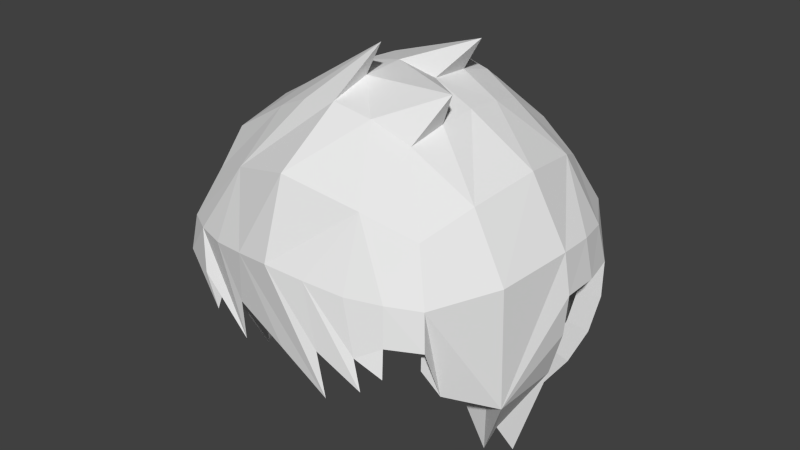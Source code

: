 # Source: hair_1.blend  (saved by Blender 2.74.0; exported with 4.5.12 LTS)
import bpy
from mathutils import Matrix  # noqa: F401  (used for matrix-valued properties, if any)

bpy.ops.wm.read_factory_settings(use_empty=True)
scene = bpy.context.scene
scene.name = 'Scene'

# ---- collections
col_collection_1 = bpy.data.collections.new('Collection 1'); scene.collection.children.link(col_collection_1)

# ---- world
world_world = bpy.data.worlds.new('World'); scene.world = world_world
world_world.color = (0.05088, 0.05088, 0.05088)
world_world.use_sun_shadow = False
world_world.sun_shadow_jitter_overblur = 0.0
world_world.cycles.sampling_method = 'MANUAL'
world_world.cycles.sample_map_resolution = 256

# ---- meshes
me_cube_002 = bpy.data.meshes.new('Cube.002')
me_cube_002.from_pydata([(0.5375, -0.5147, 3.271), (0.5375, -1.138, 2.529), (0.5375, 0.5604, 3.271), (1.088, 0.5624, 1.438), (1.014, -0.4275, 1.404), (1.236, -0.506, 2.558), (1.236, 0.5604, 2.565), (0.5221, 1.167, 1.499), (0.5375, 1.207, 2.551), (0.5737, 1.252, 2.019), (1.316, 0.02501, 2.611), (1.261, -0.5221, 2.005), (1.091, 0.0503, 1.377), (1.279, 0.6009, 2.022), (0.5776, 0.02285, 3.363), (0.4975, 0.9909, 2.999), (0.9809, 0.9909, 2.514), (0.9245, 0.9782, 1.506), (0.4411, 0.9322, 1.051), (0.9809, 0.5204, 3.003), (0.9809, -0.4725, 3.001), (0.9809, -0.9285, 2.5), (0.7584, 0.5141, 0.9596), (0.4975, -0.9394, 2.994), (1.341, 0.03242, 2.024), (1.037, 1.051, 2.015), (1.051, 0.02339, 3.077), (1.009, -0.9608, 1.985), (0.8363, -0.8003, 2.847), (0.7219, 0.827, 1.155), (0.8363, 0.8534, 2.853), (1.287, 0.5907, 2.297), (1.301, 0.297, 2.596), (1.212, 0.5903, 1.723), (1.366, 0.02821, 2.321), (1.249, 0.04025, 1.691), (1.353, 0.3146, 2.312), (0.5505, -1.171, 2.26), (0.7742, -1.053, 2.521), (0.2718, -1.197, 2.567), (1.014, -0.9633, 2.244), (0.8014, -1.087, 2.255), (0.2804, -1.232, 2.281), (0.6783, -1.135, 2.258), (0.4164, -1.205, 2.271), (-0.5375, 1.207, 2.551), (-0.5221, 1.167, 1.499), (-1.236, 0.5604, 2.565), (-1.236, -0.506, 2.558), (-1.014, -0.4275, 1.404), (-1.088, 0.5624, 1.438), (-0.5375, -1.138, 2.529), (-0.5375, -0.5147, 3.271), (-0.5375, 0.5604, 3.271), (0.0, 1.317, 2.631), (-0.5737, 1.252, 2.019), (0.0, 1.243, 1.454), (-1.316, 0.02501, 2.611), (-1.261, -0.5221, 2.005), (-1.091, 0.0503, 1.377), (-1.279, 0.6009, 2.022), (0.0, -1.242, 2.601), (-0.5776, 0.02285, 3.363), (0.0, 0.6405, 3.454), (0.0, -0.5948, 3.454), (-0.4975, 0.9909, 2.999), (-0.9809, 0.9909, 2.514), (-0.9245, 0.9782, 1.506), (-0.4411, 0.9322, 1.051), (-0.9809, 0.5204, 3.003), (-0.9809, -0.4725, 3.001), (-0.9809, -0.9285, 2.5), (-0.7584, 0.5141, 0.9596), (-0.4975, -0.9394, 2.994), (0.0, 1.328, 2.028), (-1.341, 0.03242, 2.024), (0.0, 0.02285, 3.557), (0.0, 1.118, 3.145), (-1.037, 1.051, 2.015), (0.0, 1.008, 0.9692), (-1.051, 0.02339, 3.077), (-1.009, -0.9608, 1.985), (0.0, -1.065, 3.138), (-0.8363, -0.8003, 2.847), (-0.7219, 0.827, 1.155), (-0.8363, 0.8534, 2.853), (-1.287, 0.5907, 2.297), (-1.301, 0.297, 2.596), (-1.212, 0.5903, 1.723), (-1.366, 0.02821, 2.321), (-1.249, 0.04025, 1.691), (-1.353, 0.3146, 2.312), (-0.5505, -1.171, 2.26), (-0.7742, -1.053, 2.521), (-0.2718, -1.197, 2.567), (0.0, -1.269, 2.299), (-1.014, -0.9633, 2.244), (-0.8014, -1.087, 2.255), (-0.2804, -1.232, 2.281), (-0.6783, -1.135, 2.258), (-0.4164, -1.205, 2.271), (1.039, -0.2712, 1.395), (-1.039, -0.2712, 1.395), (0.606, -0.5839, 3.4), (0.5608, -1.063, 3.088), (0.0, -0.6742, 3.606), (0.3064, -1.354, 2.606), (0.0, -1.403, 2.645), (0.606, -1.287, 2.563), (0.8728, -1.191, 2.554), (1.106, -1.05, 2.531), (1.367, 0.6618, 1.654), (1.442, 0.6737, 1.992), (1.226, 0.6302, 1.334), (1.042, 1.099, 1.411), (0.855, 0.5758, 0.7943), (1.172, -0.2507, 1.177), (1.23, -0.1037, 0.912), (1.143, -0.3633, 1.036), (1.421, -0.5776, 1.644), (1.393, -0.5742, 2.596), (1.106, -0.5364, 3.096), (1.484, 0.02448, 2.656), (1.467, 0.3311, 2.639), (1.393, 0.628, 2.604), (1.106, 0.5829, 3.098), (1.106, 1.113, 2.547), (1.451, 0.6622, 2.302), (0.5885, 1.312, 1.403), (0.0, 1.398, 1.352), (0.4972, 1.047, 0.8969), (0.6467, 1.408, 1.989), (0.606, 1.357, 2.588), (0.5608, 1.113, 3.094), (0.0, 1.481, 2.678), (0.6511, 0.02204, 3.503), (0.606, 0.628, 3.4), (0.0, 0.7182, 3.606), (0.0, 1.493, 1.998), (0.0, 1.257, 3.258), (1.169, 1.182, 1.984), (0.0, 1.132, 0.8051), (1.539, 0.02809, 2.329), (1.185, 0.02265, 3.182), (1.511, 0.03283, 1.994), (1.138, -0.9057, 1.804), (1.408, 0.04166, 1.618), (0.5639, -1.434, 1.818), (0.0, -1.205, 3.25), (0.0, 0.02204, 3.722), (0.9427, 0.9583, 2.929), (0.8138, 0.9285, 1.015), (0.9427, -0.9059, 2.922), (1.143, -1.09, 2.243), (1.526, 0.351, 2.318), (0.7263, -1.324, 2.155), (0.9033, -1.23, 2.254), (0.9408, -1.283, 2.053), (0.45, -1.392, 2.129), (0.8148, -1.362, 1.941), (-0.606, 1.357, 2.588), (-0.5608, 1.113, 3.094), (-1.106, 1.113, 2.547), (-0.6467, 1.408, 1.989), (-0.5885, 1.312, 1.403), (-1.042, 1.099, 1.411), (-0.4972, 1.047, 0.8969), (-1.451, 0.6622, 2.302), (-1.442, 0.6737, 1.992), (-1.393, 0.628, 2.604), (-1.106, 0.5829, 3.098), (-1.467, 0.3311, 2.639), (-1.484, 0.02448, 2.656), (-1.393, -0.5742, 2.596), (-1.106, -0.5364, 3.096), (-1.106, -1.05, 2.531), (-1.421, -0.5923, 1.659), (-1.143, -0.3672, 1.016), (-1.172, -0.3094, 1.285), (-1.23, -0.09081, 0.9176), (-1.226, 0.6302, 1.334), (-0.855, 0.5758, 0.7943), (-1.367, 0.6618, 1.654), (-0.8728, -1.191, 2.554), (-0.606, -1.287, 2.563), (-0.5608, -1.063, 3.088), (-0.3064, -1.354, 2.606), (-0.606, -0.5839, 3.4), (-0.6511, 0.02204, 3.503), (-0.606, 0.628, 3.4), (-1.169, 1.182, 1.984), (-1.539, 0.02809, 2.329), (-1.185, 0.02265, 3.182), (-1.511, 0.03283, 1.994), (-1.138, -0.9008, 1.815), (-1.408, 0.04166, 1.618), (-0.9427, 0.9583, 2.929), (-0.8138, 0.9285, 1.015), (-0.9427, -0.9059, 2.922), (-1.143, -1.09, 2.243), (-1.526, 0.351, 2.318), (-0.3246, -1.324, 1.88), (-0.7271, -1.23, 1.93), (-0.7646, -1.283, 2.258), (0.121, -1.392, 2.017), (-0.3496, -1.322, 2.181), (0.3064, -0.6443, 3.54), (0.6423, -0.2865, 3.48), (0.642, 0.3302, 3.479), (0.3063, 0.6881, 3.54), (0.3307, 0.02203, 3.656), (0.4652, 0.3784, 3.888), (0.0, -0.3348, 3.702), (-0.3064, -0.6443, 3.54), (-0.6423, -0.2865, 3.48), (-0.642, 0.3302, 3.479), (-0.3063, 0.6881, 3.54), (-0.3307, 0.02203, 3.656), (-0.3257, 0.3625, 3.633), (0.1243, -0.3189, 3.964), (0.3266, 0.3623, 3.633), (0.7417, -0.319, 3.725)], [], [(3, 33, 13, 25, 17), (3, 17, 29, 22), (4, 11, 24, 35, 12, 101), (5, 11, 27, 40, 21), (5, 21, 28, 20), (5, 20, 26, 10), (5, 10, 34, 24, 11), (6, 32, 10, 26, 19), (6, 19, 30, 16), (6, 16, 25, 13, 31), (7, 56, 79, 18), (7, 18, 29, 17), (7, 17, 25, 9), (7, 9, 74, 56), (8, 9, 25, 16), (8, 16, 30, 15), (8, 15, 77, 54), (8, 54, 74, 9), (1, 23, 28, 21, 38), (1, 39, 61, 82, 23), (0, 64, 76, 14), (0, 23, 82, 64), (0, 20, 28, 23), (0, 14, 26, 20), (2, 14, 76, 63), (2, 19, 26, 14), (2, 15, 30, 19), (2, 63, 77, 15), (6, 31, 36, 32), (32, 36, 34, 10), (38, 21, 40, 41), (1, 38, 41, 43, 37), (1, 37, 44, 42, 39), (39, 42, 95, 61), (45, 55, 74, 54), (45, 54, 77, 65), (45, 65, 85, 66), (45, 66, 78, 55), (46, 56, 74, 55), (46, 55, 78, 67), (46, 67, 84, 68), (46, 68, 79, 56), (47, 86, 60, 78, 66), (47, 66, 85, 69), (47, 69, 80, 57, 87), (48, 58, 75, 89, 57), (48, 57, 80, 70), (48, 70, 83, 71), (48, 71, 96, 81, 58), (49, 102, 59, 90, 75, 58), (50, 72, 84, 67), (50, 67, 78, 60, 88), (51, 93, 71, 83, 73), (51, 73, 82, 61, 94), (52, 62, 76, 64), (52, 64, 82, 73), (52, 73, 83, 70), (52, 70, 80, 62), (53, 63, 76, 62), (53, 62, 80, 69), (53, 69, 85, 65), (53, 65, 77, 63), (47, 87, 91, 86), (87, 57, 89, 91), (93, 97, 96, 71), (51, 92, 99, 97, 93), (51, 94, 98, 100, 92), (94, 61, 95, 98), (113, 114, 140, 112, 111), (113, 115, 151, 114), (118, 116, 117, 146, 144, 119), (120, 110, 153, 145, 119), (120, 121, 152, 110), (120, 122, 143, 121), (120, 119, 144, 142, 122), (124, 125, 143, 122, 123), (124, 126, 150, 125), (124, 127, 112, 140, 126), (128, 130, 141, 129), (128, 114, 151, 130), (128, 131, 140, 114), (128, 129, 138, 131), (132, 126, 140, 131), (132, 133, 150, 126), (132, 134, 139, 133), (132, 131, 138, 134), (108, 109, 110, 152, 104), (108, 104, 148, 107, 106), (221, 210, 149, 212), (103, 206, 105, 148, 104), (103, 104, 152, 121), (103, 121, 143, 135, 207), (220, 211, 149, 210), (136, 208, 135, 143, 125), (136, 125, 150, 133), (136, 133, 139, 137, 209), (124, 123, 154, 127), (123, 122, 142, 154), (109, 156, 153, 110), (108, 155, 157, 156, 109), (108, 106, 158, 159, 155), (106, 107, 147, 158), (160, 134, 138, 163), (160, 161, 139, 134), (160, 162, 196, 161), (160, 163, 190, 162), (164, 163, 138, 129), (164, 165, 190, 163), (164, 166, 197, 165), (164, 129, 141, 166), (169, 162, 190, 168, 167), (169, 170, 196, 162), (169, 171, 172, 192, 170), (173, 172, 191, 193, 176), (173, 174, 192, 172), (173, 175, 198, 174), (173, 176, 194, 199, 175), (177, 176, 193, 195, 179, 178), (180, 165, 197, 181), (180, 182, 168, 190, 165), (184, 185, 198, 175, 183), (184, 186, 107, 148, 185), (219, 212, 149, 217), (187, 185, 148, 105, 213), (187, 174, 198, 185), (187, 214, 188, 192, 174), (218, 217, 149, 211), (189, 170, 192, 188, 215), (189, 161, 196, 170), (189, 216, 137, 139, 161), (169, 167, 200, 171), (171, 200, 191, 172), (183, 175, 199, 202), (184, 183, 202, 203, 201), (184, 201, 205, 204, 186), (186, 204, 147, 107), (98, 95, 147, 204), (60, 86, 167, 168), (91, 89, 191, 200), (79, 68, 166, 141), (37, 43, 157, 155), (84, 72, 181, 197), (102, 49, 177, 178), (75, 90, 195, 193), (101, 12, 117, 116), (99, 92, 201, 203), (41, 40, 153, 156), (42, 44, 159, 158), (49, 58, 176, 177), (33, 3, 113, 111), (44, 37, 155, 159), (31, 13, 112, 127), (96, 97, 202, 199), (11, 4, 118, 119), (27, 11, 119, 145), (13, 33, 111, 112), (88, 60, 168, 182), (29, 18, 130, 151), (58, 81, 194, 176), (36, 31, 127, 154), (100, 98, 204, 205), (40, 27, 145, 153), (43, 41, 156, 157), (50, 88, 182, 180), (24, 34, 142, 144), (59, 102, 178, 179), (92, 100, 205, 201), (86, 91, 200, 167), (68, 84, 197, 166), (95, 42, 158, 147), (97, 99, 203, 202), (18, 79, 141, 130), (90, 59, 179, 195), (34, 36, 154, 142), (81, 96, 199, 194), (12, 35, 146, 117), (4, 101, 116, 118), (89, 75, 193, 191), (22, 29, 151, 115), (3, 22, 115, 113), (72, 50, 180, 181), (35, 24, 144, 146), (216, 218, 211, 137), (189, 215, 218, 216), (215, 188, 217, 218), (214, 219, 217, 188), (187, 213, 219, 214), (213, 105, 212, 219), (208, 220, 210, 135), (136, 209, 220, 208), (209, 137, 211, 220), (206, 221, 212, 105), (103, 207, 221, 206), (207, 135, 210, 221)])
_uv = me_cube_002.uv_layers.new(name='UVMap')
_uv.uv.foreach_set('vector', [0.8591, 0.8427, 0.8618, 0.8557, 0.8624, 0.8687, 0.8428, 0.8672, 0.8419, 0.8482, 0.8591, 0.8427, 0.8419, 0.8482, 0.8399, 0.8312, 0.8505, 0.8198, 0.9282, 0.8814, 0.9088, 0.9019, 0.8924, 0.8844, 0.9035, 0.8746, 0.9153, 0.8652, 0.924, 0.8761, 0.8912, 0.9151, 0.9088, 0.9019, 0.9213, 0.9193, 0.9127, 0.9254, 0.9032, 0.9296, 0.8912, 0.9151, 0.9032, 0.9296, 0.8896, 0.9364, 0.878, 0.9281, 0.8912, 0.9151, 0.878, 0.9281, 0.864, 0.9177, 0.8755, 0.9024, 0.8912, 0.9151, 0.8755, 0.9024, 0.8828, 0.8928, 0.8924, 0.8844, 0.9088, 0.9019, 0.8585, 0.8908, 0.8673, 0.8963, 0.8755, 0.9024, 0.864, 0.9177, 0.85, 0.9071, 0.8585, 0.8908, 0.85, 0.9071, 0.8389, 0.8987, 0.8411, 0.8848, 0.8585, 0.8908, 0.8411, 0.8848, 0.8428, 0.8672, 0.8624, 0.8687, 0.8618, 0.8802, 0.8252, 0.8463, 0.8046, 0.8415, 0.8099, 0.8198, 0.8277, 0.8259, 0.8252, 0.8463, 0.8277, 0.8259, 0.8399, 0.8312, 0.8419, 0.8482, 0.8252, 0.8463, 0.8419, 0.8482, 0.8428, 0.8672, 0.8245, 0.8663, 0.8252, 0.8463, 0.8245, 0.8663, 0.8014, 0.8654, 0.8046, 0.8415, 0.8232, 0.8861, 0.8245, 0.8663, 0.8428, 0.8672, 0.8411, 0.8848, 0.8232, 0.8861, 0.8411, 0.8848, 0.8389, 0.8987, 0.8257, 0.9046, 0.8232, 0.8861, 0.8257, 0.9046, 0.8066, 0.9132, 0.8018, 0.8907, 0.8232, 0.8861, 0.8018, 0.8907, 0.8014, 0.8654, 0.8245, 0.8663, 0.9073, 0.9486, 0.8873, 0.9513, 0.8896, 0.9364, 0.9032, 0.9296, 0.9054, 0.9388, 0.9073, 0.9486, 0.9075, 0.9598, 0.9075, 0.9714, 0.8835, 0.9724, 0.8873, 0.9513, 0.869, 0.9448, 0.8605, 0.9661, 0.8373, 0.9528, 0.8522, 0.9333, 0.869, 0.9448, 0.8873, 0.9513, 0.8835, 0.9724, 0.8605, 0.9661, 0.869, 0.9448, 0.878, 0.9281, 0.8896, 0.9364, 0.8873, 0.9513, 0.869, 0.9448, 0.8522, 0.9333, 0.864, 0.9177, 0.878, 0.9281, 0.8367, 0.9202, 0.8522, 0.9333, 0.8373, 0.9528, 0.8184, 0.9338, 0.8367, 0.9202, 0.85, 0.9071, 0.864, 0.9177, 0.8522, 0.9333, 0.8367, 0.9202, 0.8257, 0.9046, 0.8389, 0.8987, 0.85, 0.9071, 0.8367, 0.9202, 0.8184, 0.9338, 0.8066, 0.9132, 0.8257, 0.9046, 0.8585, 0.8908, 0.8618, 0.8802, 0.8726, 0.8858, 0.8673, 0.8963, 0.8673, 0.8963, 0.8726, 0.8858, 0.8828, 0.8928, 0.8755, 0.9024, 0.9054, 0.9388, 0.9032, 0.9296, 0.9127, 0.9254, 0.9159, 0.9353, 0.9073, 0.9486, 0.9054, 0.9388, 0.9159, 0.9353, 0.9172, 0.9407, 0.9182, 0.9463, 0.9073, 0.9486, 0.9182, 0.9463, 0.9189, 0.9521, 0.9194, 0.9579, 0.9075, 0.9598, 0.9075, 0.9598, 0.9194, 0.9579, 0.9203, 0.9699, 0.9075, 0.9714, 0.8819, 0.7292, 0.8634, 0.7365, 0.8555, 0.7148, 0.8798, 0.7074, 0.8819, 0.7292, 0.8798, 0.7074, 0.9026, 0.7051, 0.9003, 0.7259, 0.8819, 0.7292, 0.9003, 0.7259, 0.8987, 0.7403, 0.8861, 0.7466, 0.8819, 0.7292, 0.8861, 0.7466, 0.8699, 0.7536, 0.8634, 0.7365, 0.8446, 0.7433, 0.8337, 0.7251, 0.8555, 0.7148, 0.8634, 0.7365, 0.8446, 0.7433, 0.8634, 0.7365, 0.8699, 0.7536, 0.8516, 0.7586, 0.8446, 0.7433, 0.8516, 0.7586, 0.8347, 0.7618, 0.8259, 0.7519, 0.8446, 0.7433, 0.8259, 0.7519, 0.8147, 0.7368, 0.8337, 0.7251, 0.8972, 0.7613, 0.8881, 0.7677, 0.8773, 0.7718, 0.8699, 0.7536, 0.8861, 0.7466, 0.8972, 0.7613, 0.8861, 0.7466, 0.8987, 0.7403, 0.9101, 0.7483, 0.8972, 0.7613, 0.9101, 0.7483, 0.9244, 0.7584, 0.9134, 0.774, 0.905, 0.7681, 0.9303, 0.785, 0.923, 0.8059, 0.9014, 0.7956, 0.9065, 0.7839, 0.9134, 0.774, 0.9303, 0.785, 0.9134, 0.774, 0.9244, 0.7584, 0.9386, 0.7685, 0.9303, 0.785, 0.9386, 0.7685, 0.9501, 0.777, 0.9478, 0.7921, 0.9303, 0.785, 0.9478, 0.7921, 0.9466, 0.8024, 0.9434, 0.8124, 0.923, 0.8059, 0.9095, 0.8306, 0.9031, 0.8282, 0.8901, 0.8232, 0.8955, 0.8092, 0.9014, 0.7956, 0.923, 0.8059, 0.8515, 0.7766, 0.8271, 0.7754, 0.8347, 0.7618, 0.8516, 0.7586, 0.8515, 0.7766, 0.8516, 0.7586, 0.8699, 0.7536, 0.8773, 0.7718, 0.8648, 0.7752, 0.9671, 0.7901, 0.9572, 0.7914, 0.9478, 0.7921, 0.9501, 0.777, 0.9636, 0.7703, 0.9671, 0.7901, 0.9636, 0.7703, 0.9825, 0.7603, 0.9889, 0.7834, 0.9778, 0.7869, 0.9518, 0.7549, 0.9357, 0.7424, 0.9497, 0.7223, 0.9695, 0.7403, 0.9518, 0.7549, 0.9695, 0.7403, 0.9825, 0.7603, 0.9636, 0.7703, 0.9518, 0.7549, 0.9636, 0.7703, 0.9501, 0.777, 0.9386, 0.7685, 0.9518, 0.7549, 0.9386, 0.7685, 0.9244, 0.7584, 0.9357, 0.7424, 0.9185, 0.7316, 0.9259, 0.7101, 0.9497, 0.7223, 0.9357, 0.7424, 0.9185, 0.7316, 0.9357, 0.7424, 0.9244, 0.7584, 0.9101, 0.7483, 0.9185, 0.7316, 0.9101, 0.7483, 0.8987, 0.7403, 0.9003, 0.7259, 0.9185, 0.7316, 0.9003, 0.7259, 0.9026, 0.7051, 0.9259, 0.7101, 0.8972, 0.7613, 0.905, 0.7681, 0.8967, 0.7764, 0.8881, 0.7677, 0.905, 0.7681, 0.9134, 0.774, 0.9065, 0.7839, 0.8967, 0.7764, 0.9572, 0.7914, 0.957, 0.8024, 0.9466, 0.8024, 0.9478, 0.7921, 0.9671, 0.7901, 0.9682, 0.8013, 0.9626, 0.802, 0.957, 0.8024, 0.9572, 0.7914, 0.9671, 0.7901, 0.9778, 0.7869, 0.9796, 0.7989, 0.9739, 0.8001, 0.9682, 0.8013, 0.9778, 0.7869, 0.9889, 0.7834, 0.9913, 0.796, 0.9796, 0.7989, 0.2062, 0.3815, 0.1765, 0.3394, 0.2186, 0.2952, 0.2634, 0.3375, 0.234, 0.3596, 0.2062, 0.3815, 0.1663, 0.4063, 0.1367, 0.3819, 0.1765, 0.3394, 0.4677, 0.5348, 0.4545, 0.5144, 0.4272, 0.5463, 0.4152, 0.4459, 0.4093, 0.3932, 0.5131, 0.4356, 0.4853, 0.2896, 0.5676, 0.2795, 0.5837, 0.3249, 0.559, 0.3849, 0.5131, 0.4356, 0.4853, 0.2896, 0.481, 0.2115, 0.5423, 0.2175, 0.5676, 0.2795, 0.4853, 0.2896, 0.3996, 0.287, 0.4057, 0.2049, 0.481, 0.2115, 0.4853, 0.2896, 0.5131, 0.4356, 0.4093, 0.3932, 0.3934, 0.3427, 0.3996, 0.287, 0.3175, 0.2742, 0.3344, 0.2024, 0.4057, 0.2049, 0.3996, 0.287, 0.3581, 0.2817, 0.3175, 0.2742, 0.2538, 0.2473, 0.2804, 0.2024, 0.3344, 0.2024, 0.3175, 0.2742, 0.2999, 0.3149, 0.2634, 0.3375, 0.2186, 0.2952, 0.2538, 0.2473, 0.1312, 0.3111, 0.09518, 0.3662, 0.03868, 0.349, 0.06861, 0.2818, 0.1312, 0.3111, 0.1765, 0.3394, 0.1367, 0.3819, 0.09518, 0.3662, 0.1312, 0.3111, 0.1703, 0.259, 0.2186, 0.2952, 0.1765, 0.3394, 0.1312, 0.3111, 0.06861, 0.2818, 0.1093, 0.2151, 0.1703, 0.259, 0.208, 0.2049, 0.2538, 0.2473, 0.2186, 0.2952, 0.1703, 0.259, 0.208, 0.2049, 0.253, 0.157, 0.2804, 0.2024, 0.2538, 0.2473, 0.208, 0.2049, 0.1587, 0.1513, 0.2098, 0.09746, 0.253, 0.157, 0.208, 0.2049, 0.1703, 0.259, 0.1093, 0.2151, 0.1587, 0.1513, 0.6431, 0.225, 0.6044, 0.2555, 0.5676, 0.2795, 0.5423, 0.2175, 0.5746, 0.1635, 0.6431, 0.225, 0.5746, 0.1635, 0.6134, 0.08502, 0.6877, 0.1346, 0.6721, 0.1783, 0.4595, 0.1041, 0.4159, 0.05329, 0.4476, 0.008812, 0.4885, 0.02943, 0.4971, 0.1318, 0.517, 0.08873, 0.5351, 0.04806, 0.6134, 0.08502, 0.5746, 0.1635, 0.4971, 0.1318, 0.5746, 0.1635, 0.5423, 0.2175, 0.481, 0.2115, 0.4971, 0.1318, 0.481, 0.2115, 0.4057, 0.2049, 0.4139, 0.1154, 0.4559, 0.1281, 0.3518, 0.05684, 0.3579, 0.01267, 0.4476, 0.008812, 0.4159, 0.05329, 0.3207, 0.1262, 0.3656, 0.1181, 0.4139, 0.1154, 0.4057, 0.2049, 0.3344, 0.2024, 0.3207, 0.1262, 0.3344, 0.2024, 0.2804, 0.2024, 0.253, 0.157, 0.3207, 0.1262, 0.253, 0.157, 0.2098, 0.09746, 0.2761, 0.05282, 0.2996, 0.08457, 0.3175, 0.2742, 0.3581, 0.2817, 0.3445, 0.3225, 0.2999, 0.3149, 0.3581, 0.2817, 0.3996, 0.287, 0.3934, 0.3427, 0.3445, 0.3225, 0.6044, 0.2555, 0.6313, 0.3031, 0.5837, 0.3249, 0.5676, 0.2795, 0.6431, 0.225, 0.6739, 0.3048, 0.6537, 0.3095, 0.6313, 0.3031, 0.6044, 0.2555, 0.6431, 0.225, 0.6721, 0.1783, 0.8038, 0.3182, 0.6879, 0.3119, 0.6739, 0.3048, 0.6721, 0.1783, 0.6877, 0.1346, 0.8911, 0.3713, 0.8038, 0.3182, 0.2465, 0.7105, 0.1752, 0.7614, 0.1328, 0.6697, 0.2194, 0.6358, 0.2465, 0.7105, 0.284, 0.7757, 0.2276, 0.8357, 0.1752, 0.7614, 0.2465, 0.7105, 0.3117, 0.6763, 0.3255, 0.7334, 0.284, 0.7757, 0.2465, 0.7105, 0.2194, 0.6358, 0.2882, 0.6097, 0.3117, 0.6763, 0.1902, 0.5611, 0.2194, 0.6358, 0.1328, 0.6697, 0.105, 0.5758, 0.1902, 0.5611, 0.2539, 0.5427, 0.2882, 0.6097, 0.2194, 0.6358, 0.1902, 0.5611, 0.1654, 0.4826, 0.221, 0.4778, 0.2539, 0.5427, 0.1902, 0.5611, 0.105, 0.5758, 0.09127, 0.4843, 0.1654, 0.4826, 0.3924, 0.6707, 0.3117, 0.6763, 0.2882, 0.6097, 0.3569, 0.5766, 0.3904, 0.6175, 0.3924, 0.6707, 0.3807, 0.7505, 0.3255, 0.7334, 0.3117, 0.6763, 0.3924, 0.6707, 0.4389, 0.6812, 0.4831, 0.6961, 0.4482, 0.7766, 0.3807, 0.7505, 0.562, 0.7452, 0.4831, 0.6961, 0.5094, 0.6349, 0.5603, 0.5941, 0.7022, 0.6375, 0.562, 0.7452, 0.5126, 0.8074, 0.4482, 0.7766, 0.4831, 0.6961, 0.562, 0.7452, 0.6147, 0.8097, 0.5605, 0.836, 0.5126, 0.8074, 0.562, 0.7452, 0.7022, 0.6375, 0.7034, 0.7221, 0.6708, 0.788, 0.6147, 0.8097, 0.7428, 0.4937, 0.7022, 0.6375, 0.5603, 0.5941, 0.6078, 0.5435, 0.7009, 0.4469, 0.7048, 0.5252, 0.3046, 0.5027, 0.2539, 0.5427, 0.221, 0.4778, 0.2652, 0.4587, 0.3046, 0.5027, 0.3302, 0.5392, 0.3569, 0.5766, 0.2882, 0.6097, 0.2539, 0.5427, 0.6233, 0.8824, 0.5586, 0.8922, 0.5605, 0.836, 0.6147, 0.8097, 0.6174, 0.8483, 0.6233, 0.8824, 0.6283, 0.9072, 0.6339, 0.9412, 0.5574, 0.9628, 0.5586, 0.8922, 0.4258, 0.9207, 0.4331, 0.9374, 0.3976, 0.9234, 0.402, 0.885, 0.4891, 0.876, 0.5586, 0.8922, 0.5574, 0.9628, 0.472, 0.9539, 0.4799, 0.9189, 0.4891, 0.876, 0.5126, 0.8074, 0.5605, 0.836, 0.5586, 0.8922, 0.4891, 0.876, 0.4533, 0.8602, 0.4181, 0.846, 0.4482, 0.7766, 0.5126, 0.8074, 0.3637, 0.8726, 0.402, 0.885, 0.3976, 0.9234, 0.3296, 0.9789, 0.3471, 0.8172, 0.3807, 0.7505, 0.4482, 0.7766, 0.4181, 0.846, 0.383, 0.8322, 0.3471, 0.8172, 0.284, 0.7757, 0.3255, 0.7334, 0.3807, 0.7505, 0.3471, 0.8172, 0.3243, 0.8542, 0.3009, 0.8915, 0.2276, 0.8357, 0.284, 0.7757, 0.3924, 0.6707, 0.3904, 0.6175, 0.4446, 0.6301, 0.4389, 0.6812, 0.4389, 0.6812, 0.4446, 0.6301, 0.5094, 0.6349, 0.4831, 0.6961, 0.6174, 0.8483, 0.6147, 0.8097, 0.6708, 0.788, 0.6734, 0.8241, 0.6233, 0.8824, 0.6174, 0.8483, 0.6734, 0.8241, 0.6664, 0.84, 0.6731, 0.8692, 0.6233, 0.8824, 0.6731, 0.8692, 0.6715, 0.8816, 0.7049, 0.9347, 0.6283, 0.9072, 0.6283, 0.9072, 0.7049, 0.9347, 0.7369, 0.9789, 0.6339, 0.9412, 0.689, 0.8815, 0.7124, 0.8983, 0.7369, 0.9789, 0.7049, 0.9347, 0.3772, 0.5619, 0.4076, 0.591, 0.3904, 0.6175, 0.3569, 0.5766, 0.4507, 0.603, 0.4988, 0.6011, 0.5094, 0.6349, 0.4446, 0.6301, 0.09858, 0.4538, 0.166, 0.4541, 0.1654, 0.4826, 0.09127, 0.4843, 0.6697, 0.3453, 0.6565, 0.3371, 0.6537, 0.3095, 0.6739, 0.3048, 0.2148, 0.4465, 0.2728, 0.432, 0.2652, 0.4587, 0.221, 0.4778, 0.9031, 0.8282, 0.9095, 0.8306, 0.903, 0.847, 0.9009, 0.8354, 0.5403, 0.5713, 0.5812, 0.5264, 0.6078, 0.5435, 0.5603, 0.5941, 0.924, 0.8761, 0.9153, 0.8652, 0.9345, 0.8549, 0.9309, 0.8677, 0.69, 0.8489, 0.6889, 0.8643, 0.6731, 0.8692, 0.6664, 0.84, 0.6384, 0.3344, 0.6034, 0.3446, 0.5837, 0.3249, 0.6313, 0.3031, 0.6811, 0.3773, 0.68, 0.3553, 0.6879, 0.3119, 0.8038, 0.3182, 0.7758, 0.5592, 0.7645, 0.6907, 0.7022, 0.6375, 0.7428, 0.4937, 0.2471, 0.3745, 0.2192, 0.3962, 0.2062, 0.3815, 0.234, 0.3596, 0.68, 0.3553, 0.6697, 0.3453, 0.6739, 0.3048, 0.6879, 0.3119, 0.3053, 0.3398, 0.275, 0.3537, 0.2634, 0.3375, 0.2999, 0.3149, 0.698, 0.7965, 0.6954, 0.8317, 0.6734, 0.8241, 0.6708, 0.788, 0.578, 0.4363, 0.517, 0.5159, 0.4677, 0.5348, 0.5131, 0.4356, 0.5831, 0.3726, 0.578, 0.4363, 0.5131, 0.4356, 0.559, 0.3849, 0.275, 0.3537, 0.2471, 0.3745, 0.234, 0.3596, 0.2634, 0.3375, 0.3515, 0.5261, 0.3772, 0.5619, 0.3569, 0.5766, 0.3302, 0.5392, 0.1251, 0.4045, 0.08945, 0.388, 0.09518, 0.3662, 0.1367, 0.3819, 0.7645, 0.6907, 0.7121, 0.7535, 0.7034, 0.7221, 0.7022, 0.6375, 0.3399, 0.3441, 0.3053, 0.3398, 0.2999, 0.3149, 0.3445, 0.3225, 0.6871, 0.8722, 0.689, 0.8815, 0.7049, 0.9347, 0.6715, 0.8816, 0.6034, 0.3446, 0.5831, 0.3726, 0.559, 0.3849, 0.5837, 0.3249, 0.6565, 0.3371, 0.6384, 0.3344, 0.6313, 0.3031, 0.6537, 0.3095, 0.3256, 0.4896, 0.3515, 0.5261, 0.3302, 0.5392, 0.3046, 0.5027, 0.3865, 0.3989, 0.3724, 0.3622, 0.3934, 0.3427, 0.4093, 0.3932, 0.8901, 0.8232, 0.9031, 0.8282, 0.9009, 0.8354, 0.8845, 0.8439, 0.6889, 0.8643, 0.6871, 0.8722, 0.6715, 0.8816, 0.6731, 0.8692, 0.4076, 0.591, 0.4507, 0.603, 0.4446, 0.6301, 0.3904, 0.6175, 0.166, 0.4541, 0.2148, 0.4465, 0.221, 0.4778, 0.1654, 0.4826, 0.6635, 0.4132, 0.6811, 0.3773, 0.8038, 0.3182, 0.8911, 0.3713, 0.6954, 0.8317, 0.69, 0.8489, 0.6664, 0.84, 0.6734, 0.8241, 0.08945, 0.388, 0.03777, 0.3739, 0.03868, 0.349, 0.09518, 0.3662, 0.5812, 0.5264, 0.6129, 0.4712, 0.7009, 0.4469, 0.6078, 0.5435, 0.3724, 0.3622, 0.3399, 0.3441, 0.3445, 0.3225, 0.3934, 0.3427, 0.7121, 0.7535, 0.698, 0.7965, 0.6708, 0.788, 0.7034, 0.7221, 0.3855, 0.4913, 0.3915, 0.4443, 0.4152, 0.4459, 0.4272, 0.5463, 0.9282, 0.8814, 0.924, 0.8761, 0.9309, 0.8677, 0.9387, 0.8682, 0.4988, 0.6011, 0.5403, 0.5713, 0.5603, 0.5941, 0.5094, 0.6349, 0.1661, 0.4283, 0.1251, 0.4045, 0.1367, 0.3819, 0.1663, 0.4063, 0.2192, 0.3962, 0.1661, 0.4283, 0.1663, 0.4063, 0.2062, 0.3815, 0.2728, 0.432, 0.3256, 0.4896, 0.3046, 0.5027, 0.2652, 0.4587, 0.3915, 0.4443, 0.3865, 0.3989, 0.4093, 0.3932, 0.4152, 0.4459, 0.3243, 0.8542, 0.3637, 0.8726, 0.3296, 0.9789, 0.3009, 0.8915, 0.3471, 0.8172, 0.383, 0.8322, 0.3637, 0.8726, 0.3243, 0.8542, 0.383, 0.8322, 0.4181, 0.846, 0.402, 0.885, 0.3637, 0.8726, 0.4533, 0.8602, 0.4258, 0.9207, 0.402, 0.885, 0.4181, 0.846, 0.4891, 0.876, 0.4799, 0.9189, 0.4258, 0.9207, 0.4533, 0.8602, 0.4799, 0.9189, 0.472, 0.9539, 0.4331, 0.9374, 0.4258, 0.9207, 0.3656, 0.1181, 0.3518, 0.05684, 0.4159, 0.05329, 0.4139, 0.1154, 0.3207, 0.1262, 0.2996, 0.08457, 0.3518, 0.05684, 0.3656, 0.1181, 0.2996, 0.08457, 0.2761, 0.05282, 0.3579, 0.01267, 0.3518, 0.05684, 0.517, 0.08873, 0.4595, 0.1041, 0.4885, 0.02943, 0.5351, 0.04806, 0.4971, 0.1318, 0.4559, 0.1281, 0.4595, 0.1041, 0.517, 0.08873, 0.4559, 0.1281, 0.4139, 0.1154, 0.4159, 0.05329, 0.4595, 0.1041])
me_cube_002.use_remesh_preserve_volume = False
me_cube_002.use_remesh_preserve_attributes = False
me_cube_002.use_mirror_vertex_groups = False
me_cube_002.use_mirror_topology = True
me_cube_002.update()

# ---- objects
ob_hair = bpy.data.objects.new('Hair', me_cube_002)

# ---- transforms, parenting, visibility, modifiers, constraints
ob_hair.location = (0.0, 0.0, -4.768e-07)
ob_hair.lineart.crease_threshold = 0.0
_vg = ob_hair.vertex_groups.new(name='Torso.L')
_vg = ob_hair.vertex_groups.new(name='Chest.L')
_vg = ob_hair.vertex_groups.new(name='UpArm.L')
_vg = ob_hair.vertex_groups.new(name='LoArm.L')
_vg = ob_hair.vertex_groups.new(name='Wrist.L')
_vg = ob_hair.vertex_groups.new(name='Hand.L')
_vg = ob_hair.vertex_groups.new(name='Thumb.L')
_vg = ob_hair.vertex_groups.new(name='UpArm.L.001.Top')
_vg = ob_hair.vertex_groups.new(name='LoArm.L.001.Top')
_vg = ob_hair.vertex_groups.new(name='Wrist.L.001.Top')
_vg = ob_hair.vertex_groups.new(name='Hand.L.001.Bot')
_vg = ob_hair.vertex_groups.new(name='Thumb.L.001.Bot')
_vg = ob_hair.vertex_groups.new(name='UpLeg.L')
_vg = ob_hair.vertex_groups.new(name='LoLeg.L')
_vg = ob_hair.vertex_groups.new(name='Ankle.L')
_vg = ob_hair.vertex_groups.new(name='Foot.L')
_vg = ob_hair.vertex_groups.new(name='UpLeg.L.001.Bot')
_vg = ob_hair.vertex_groups.new(name='LoLeg.L.001.Bot')
_vg = ob_hair.vertex_groups.new(name='Ankle.L.001.Bot')
_vg = ob_hair.vertex_groups.new(name='Foot.L.001.Bot')
_vg = ob_hair.vertex_groups.new(name='UpArm.R')
_vg = ob_hair.vertex_groups.new(name='ArmIK.L')
_vg = ob_hair.vertex_groups.new(name='ArmIK.R')
_vg = ob_hair.vertex_groups.new(name='ArmIK.L.001.Top')

# ---- collection membership
col_collection_1.objects.link(ob_hair)

# ---- scene / render settings (as saved in the file)
scene.frame_start = 1; scene.frame_end = 250; scene.frame_set(1)
scene.render.engine = 'BLENDER_EEVEE_NEXT'
scene.render.resolution_percentage = 50
scene.render.dither_intensity = 0.0
scene.cycles.use_denoising = False
scene.cycles.samples = 10
scene.cycles.sampling_pattern = 'TABULATED_SOBOL'
scene.cycles.light_sampling_threshold = 0.0
scene.cycles.use_adaptive_sampling = False
scene.cycles.use_light_tree = False
scene.cycles.blur_glossy = 0.0
scene.cycles.pixel_filter_type = 'GAUSSIAN'
scene.cycles.sample_clamp_indirect = 0.0
scene.view_settings.view_transform = 'Standard'
bpy.context.view_layer.update()

# ---- added for rendering (the .blend has no active camera and no usable light): camera, sun
cam_auto = bpy.data.cameras.new('AutoCamera')
cam_auto.lens = 50.0
cam_auto.sensor_width = 36.0
cam_auto.clip_end = 1000.0
ob_auto_camera = bpy.data.objects.new('AutoCamera', cam_auto)
scene.collection.objects.link(ob_auto_camera)
ob_auto_camera.location = (4.90434, -5.85602, 6.30282)
ob_auto_camera.rotation_euler = (1.09748, -7.21219e-08, 0.694738)
scene.camera = ob_auto_camera
light_auto_sun = bpy.data.lights.new('AutoSun', 'SUN')
light_auto_sun.energy = 3.0
light_auto_sun.angle = 0.0523599
ob_auto_sun = bpy.data.objects.new('AutoSun', light_auto_sun)
scene.collection.objects.link(ob_auto_sun)
ob_auto_sun.rotation_euler = (0.872665, 0.174533, 0.523599)
bpy.context.view_layer.update()
